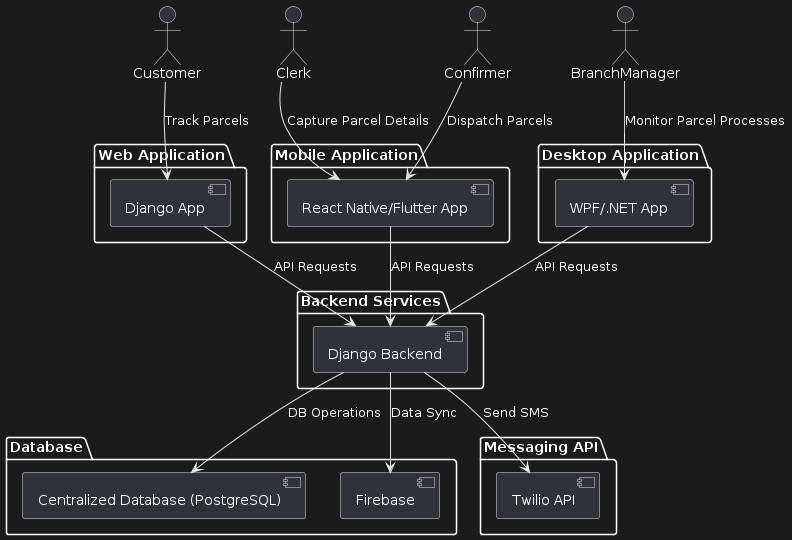

The diagram above was rendered by PlantUML. Its source (embedded in the PNG):
@startuml
actor Customer
actor Clerk
actor Confirmer
actor BranchManager

package "Mobile Application" {
  [React Native/Flutter App]
}

package "Web Application" {
  [Django App]
}

package "Desktop Application" {
  [WPF/.NET App]
}

package "Backend Services" {
  [Django Backend]
}

package "Database" {
  [Centralized Database (PostgreSQL)]
  [Firebase]
}

package "Messaging API" {
  [Twilio API]
}

Customer --> [Django App] : Track Parcels
Clerk --> [React Native/Flutter App] : Capture Parcel Details
Confirmer --> [React Native/Flutter App] : Dispatch Parcels
BranchManager --> [WPF/.NET App] : Monitor Parcel Processes
[React Native/Flutter App] --> [Django Backend] : API Requests
[Django App] --> [Django Backend] : API Requests
[WPF/.NET App] --> [Django Backend] : API Requests
[Django Backend] --> [Centralized Database (PostgreSQL)] : DB Operations
[Django Backend] --> [Firebase] : Data Sync
[Django Backend] --> [Twilio API] : Send SMS
@enduml